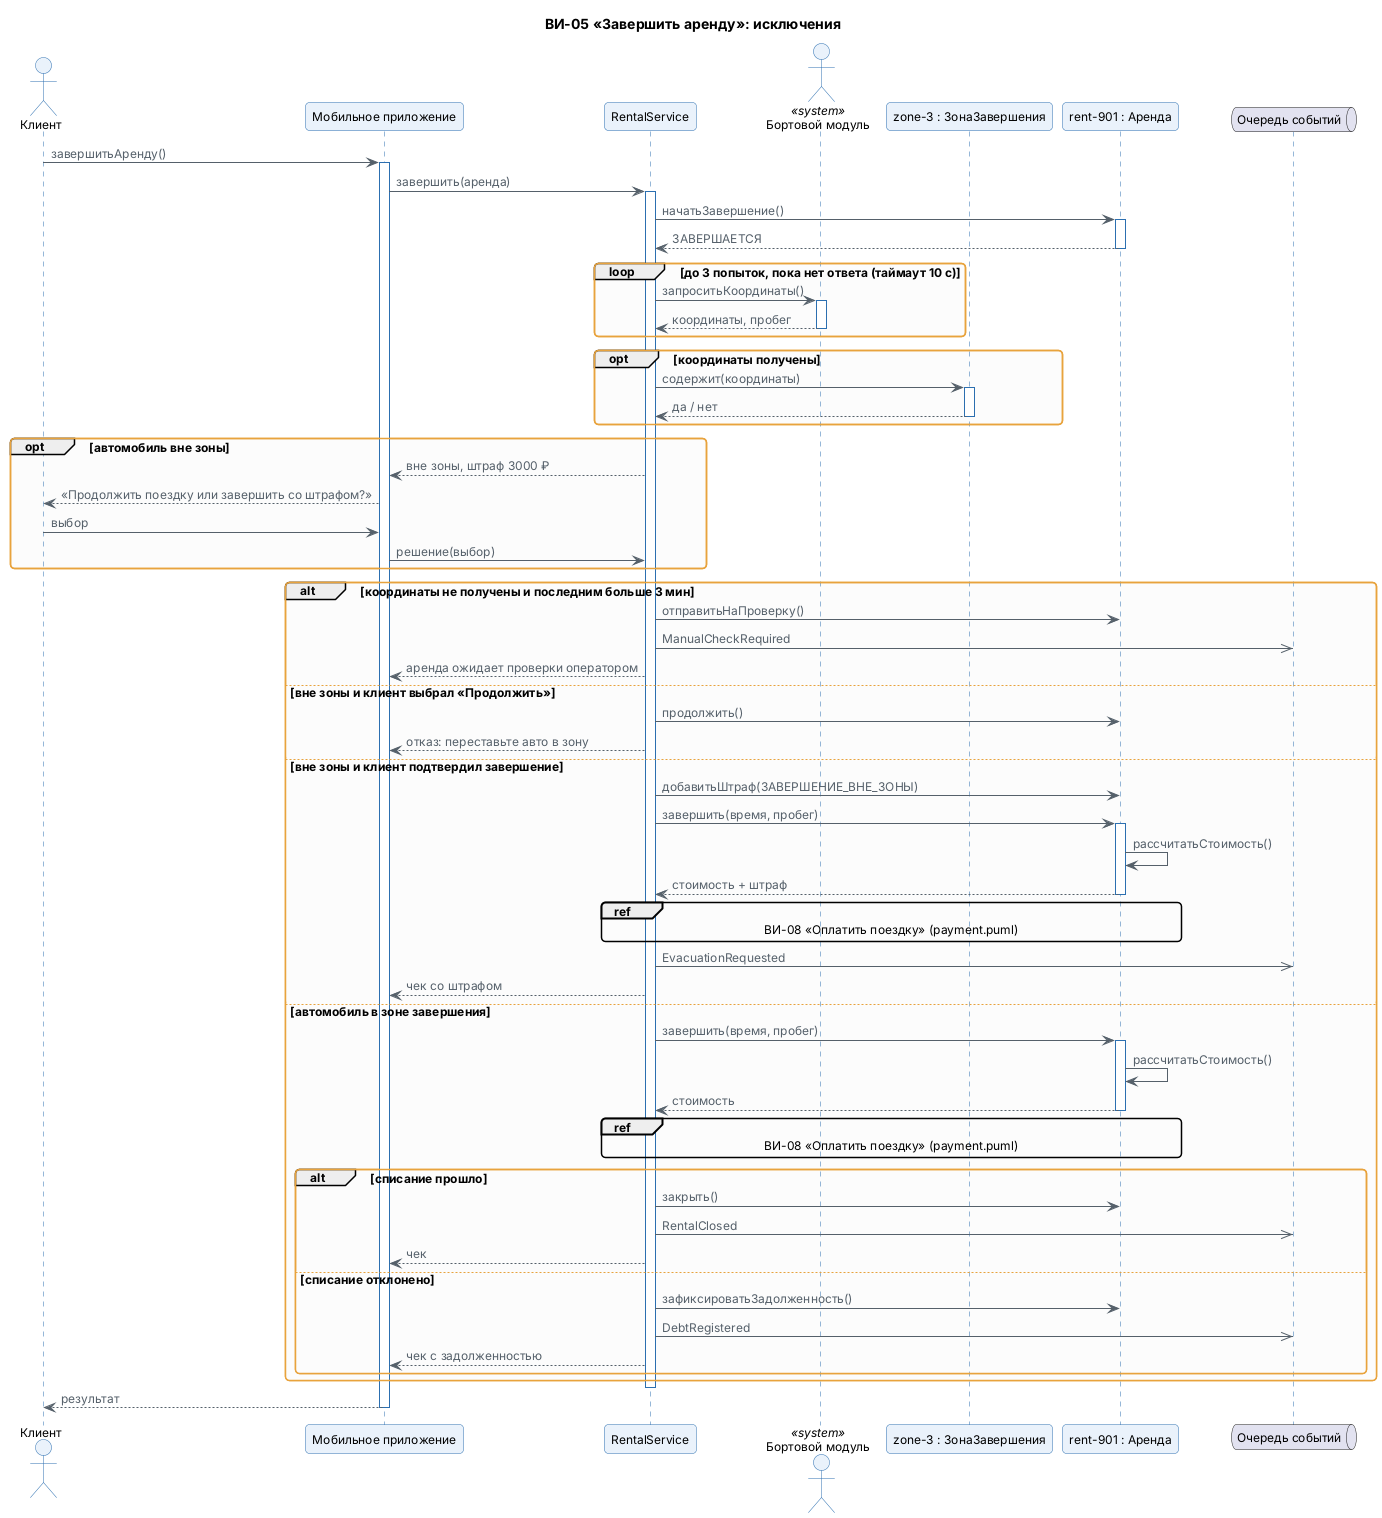

The diagram above was rendered by PlantUML. Its source (embedded in the PNG):
@startuml
!include ../../_style.puml
title ВИ-05 «Завершить аренду»: исключения

actor       "Клиент"                 as c
participant "Мобильное приложение"           as app
participant "RentalService"           as svc
actor       "Бортовой модуль"        as obu <<system>>
participant "zone-3 : ЗонаЗавершения" as z
participant "rent-901 : Аренда"      as r
queue       "Очередь событий"        as bus

c -> app : завершитьАренду()
activate app
app -> svc : завершить(аренда)
activate svc
svc -> r : начатьЗавершение()
activate r
r --> svc : ЗАВЕРШАЕТСЯ
deactivate r

loop до 3 попыток, пока нет ответа (таймаут 10 с)
  svc -> obu : запроситьКоординаты()
  activate obu
  obu --> svc : координаты, пробег
  deactivate obu
end

opt координаты получены
  svc -> z : содержит(координаты)
  activate z
  z --> svc : да / нет
  deactivate z
end

opt автомобиль вне зоны
  svc --> app : вне зоны, штраф 3000 ₽
  app --> c : «Продолжить поездку или завершить со штрафом?»
  c -> app : выбор
  app -> svc : решение(выбор)
end

alt координаты не получены и последним больше 3 мин
  svc -> r : отправитьНаПроверку()
  svc ->> bus : ManualCheckRequired
  svc --> app : аренда ожидает проверки оператором

else вне зоны и клиент выбрал «Продолжить»
  svc -> r : продолжить()
  svc --> app : отказ: переставьте авто в зону

else вне зоны и клиент подтвердил завершение
  svc -> r : добавитьШтраф(ЗАВЕРШЕНИЕ_ВНЕ_ЗОНЫ)
  svc -> r : завершить(время, пробег)
  activate r
  r -> r : рассчитатьСтоимость()
  r --> svc : стоимость + штраф
  deactivate r
  ref over svc, r : ВИ-08 «Оплатить поездку» (payment.puml)
  svc ->> bus : EvacuationRequested
  svc --> app : чек со штрафом

else автомобиль в зоне завершения
  svc -> r : завершить(время, пробег)
  activate r
  r -> r : рассчитатьСтоимость()
  r --> svc : стоимость
  deactivate r
  ref over svc, r : ВИ-08 «Оплатить поездку» (payment.puml)
  alt списание прошло
    svc -> r : закрыть()
    svc ->> bus : RentalClosed
    svc --> app : чек
  else списание отклонено
    svc -> r : зафиксироватьЗадолженность()
    svc ->> bus : DebtRegistered
    svc --> app : чек с задолженностью
  end
end

deactivate svc
app --> c : результат
deactivate app
@enduml